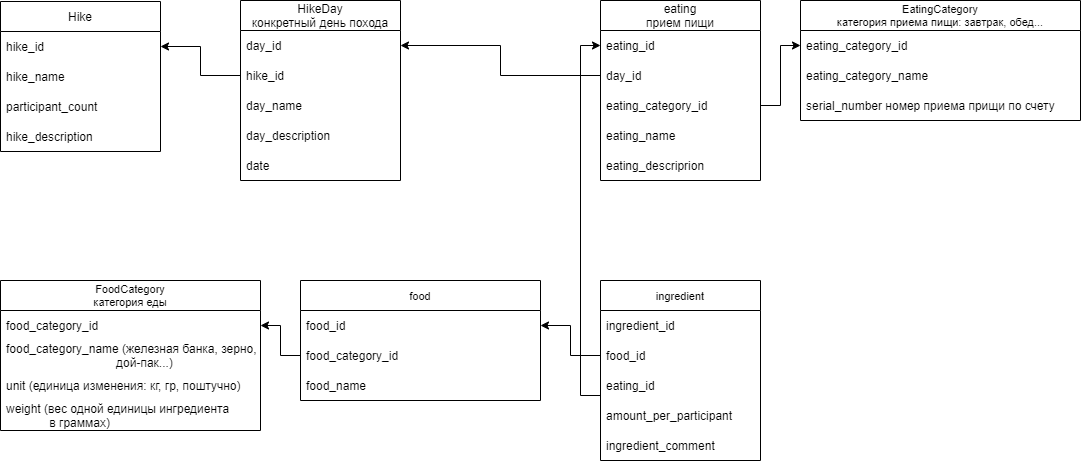

The diagram above was exported from draw.io. Its source (the exported page's mxGraphModel, read from the mxfile embedded in the PNG):
<mxGraphModel dx="1422" dy="737" grid="1" gridSize="10" guides="1" tooltips="1" connect="1" arrows="1" fold="1" page="1" pageScale="1" pageWidth="827" pageHeight="1169" math="0" shadow="0">
  <root>
    <mxCell id="0" />
    <mxCell id="1" parent="0" />
    <mxCell id="E5lNDZEBZ0i8QDdQmYP7-1" value="HikeDay&#10;конкретный день похода" style="swimlane;fontStyle=0;childLayout=stackLayout;horizontal=1;startSize=30;horizontalStack=0;resizeParent=1;resizeParentMax=0;resizeLast=0;collapsible=1;marginBottom=0;" parent="1" vertex="1">
      <mxGeometry x="280" y="40" width="160" height="180" as="geometry" />
    </mxCell>
    <mxCell id="E5lNDZEBZ0i8QDdQmYP7-6" value="day_id" style="text;strokeColor=none;fillColor=none;align=left;verticalAlign=middle;spacingLeft=4;spacingRight=4;overflow=hidden;points=[[0,0.5],[1,0.5]];portConstraint=eastwest;rotatable=0;" parent="E5lNDZEBZ0i8QDdQmYP7-1" vertex="1">
      <mxGeometry y="30" width="160" height="30" as="geometry" />
    </mxCell>
    <mxCell id="E5lNDZEBZ0i8QDdQmYP7-12" value="hike_id" style="text;strokeColor=none;fillColor=none;align=left;verticalAlign=middle;spacingLeft=4;spacingRight=4;overflow=hidden;points=[[0,0.5],[1,0.5]];portConstraint=eastwest;rotatable=0;" parent="E5lNDZEBZ0i8QDdQmYP7-1" vertex="1">
      <mxGeometry y="60" width="160" height="30" as="geometry" />
    </mxCell>
    <mxCell id="E5lNDZEBZ0i8QDdQmYP7-2" value="day_name" style="text;strokeColor=none;fillColor=none;align=left;verticalAlign=middle;spacingLeft=4;spacingRight=4;overflow=hidden;points=[[0,0.5],[1,0.5]];portConstraint=eastwest;rotatable=0;" parent="E5lNDZEBZ0i8QDdQmYP7-1" vertex="1">
      <mxGeometry y="90" width="160" height="30" as="geometry" />
    </mxCell>
    <mxCell id="E5lNDZEBZ0i8QDdQmYP7-40" value="day_description" style="text;strokeColor=none;fillColor=none;align=left;verticalAlign=middle;spacingLeft=4;spacingRight=4;overflow=hidden;points=[[0,0.5],[1,0.5]];portConstraint=eastwest;rotatable=0;" parent="E5lNDZEBZ0i8QDdQmYP7-1" vertex="1">
      <mxGeometry y="120" width="160" height="30" as="geometry" />
    </mxCell>
    <mxCell id="E5lNDZEBZ0i8QDdQmYP7-3" value="date" style="text;strokeColor=none;fillColor=none;align=left;verticalAlign=middle;spacingLeft=4;spacingRight=4;overflow=hidden;points=[[0,0.5],[1,0.5]];portConstraint=eastwest;rotatable=0;" parent="E5lNDZEBZ0i8QDdQmYP7-1" vertex="1">
      <mxGeometry y="150" width="160" height="30" as="geometry" />
    </mxCell>
    <mxCell id="E5lNDZEBZ0i8QDdQmYP7-7" value="Hike" style="swimlane;fontStyle=0;childLayout=stackLayout;horizontal=1;startSize=30;horizontalStack=0;resizeParent=1;resizeParentMax=0;resizeLast=0;collapsible=1;marginBottom=0;" parent="1" vertex="1">
      <mxGeometry x="40" y="41" width="160" height="150" as="geometry" />
    </mxCell>
    <mxCell id="E5lNDZEBZ0i8QDdQmYP7-8" value="hike_id" style="text;strokeColor=none;fillColor=none;align=left;verticalAlign=middle;spacingLeft=4;spacingRight=4;overflow=hidden;points=[[0,0.5],[1,0.5]];portConstraint=eastwest;rotatable=0;" parent="E5lNDZEBZ0i8QDdQmYP7-7" vertex="1">
      <mxGeometry y="30" width="160" height="30" as="geometry" />
    </mxCell>
    <mxCell id="E5lNDZEBZ0i8QDdQmYP7-9" value="hike_name" style="text;strokeColor=none;fillColor=none;align=left;verticalAlign=middle;spacingLeft=4;spacingRight=4;overflow=hidden;points=[[0,0.5],[1,0.5]];portConstraint=eastwest;rotatable=0;" parent="E5lNDZEBZ0i8QDdQmYP7-7" vertex="1">
      <mxGeometry y="60" width="160" height="30" as="geometry" />
    </mxCell>
    <mxCell id="E5lNDZEBZ0i8QDdQmYP7-43" value="participant_count" style="text;strokeColor=none;fillColor=none;align=left;verticalAlign=middle;spacingLeft=4;spacingRight=4;overflow=hidden;points=[[0,0.5],[1,0.5]];portConstraint=eastwest;rotatable=0;" parent="E5lNDZEBZ0i8QDdQmYP7-7" vertex="1">
      <mxGeometry y="90" width="160" height="30" as="geometry" />
    </mxCell>
    <mxCell id="E5lNDZEBZ0i8QDdQmYP7-45" value="hike_description" style="text;strokeColor=none;fillColor=none;align=left;verticalAlign=middle;spacingLeft=4;spacingRight=4;overflow=hidden;points=[[0,0.5],[1,0.5]];portConstraint=eastwest;rotatable=0;" parent="E5lNDZEBZ0i8QDdQmYP7-7" vertex="1">
      <mxGeometry y="120" width="160" height="30" as="geometry" />
    </mxCell>
    <mxCell id="E5lNDZEBZ0i8QDdQmYP7-13" style="edgeStyle=orthogonalEdgeStyle;rounded=0;orthogonalLoop=1;jettySize=auto;html=1;" parent="1" source="E5lNDZEBZ0i8QDdQmYP7-12" target="E5lNDZEBZ0i8QDdQmYP7-8" edge="1">
      <mxGeometry relative="1" as="geometry" />
    </mxCell>
    <mxCell id="E5lNDZEBZ0i8QDdQmYP7-14" value="eating&#10;прием пищи" style="swimlane;fontStyle=0;childLayout=stackLayout;horizontal=1;startSize=30;horizontalStack=0;resizeParent=1;resizeParentMax=0;resizeLast=0;collapsible=1;marginBottom=0;" parent="1" vertex="1">
      <mxGeometry x="640" y="40" width="160" height="180" as="geometry" />
    </mxCell>
    <mxCell id="E5lNDZEBZ0i8QDdQmYP7-15" value="eating_id" style="text;strokeColor=none;fillColor=none;align=left;verticalAlign=middle;spacingLeft=4;spacingRight=4;overflow=hidden;points=[[0,0.5],[1,0.5]];portConstraint=eastwest;rotatable=0;" parent="E5lNDZEBZ0i8QDdQmYP7-14" vertex="1">
      <mxGeometry y="30" width="160" height="30" as="geometry" />
    </mxCell>
    <mxCell id="E5lNDZEBZ0i8QDdQmYP7-16" value="day_id" style="text;strokeColor=none;fillColor=none;align=left;verticalAlign=middle;spacingLeft=4;spacingRight=4;overflow=hidden;points=[[0,0.5],[1,0.5]];portConstraint=eastwest;rotatable=0;" parent="E5lNDZEBZ0i8QDdQmYP7-14" vertex="1">
      <mxGeometry y="60" width="160" height="30" as="geometry" />
    </mxCell>
    <mxCell id="Zg7fSNR0h_X0LHHp6Lw--9" value="eating_category_id" style="text;strokeColor=none;fillColor=none;align=left;verticalAlign=middle;spacingLeft=4;spacingRight=4;overflow=hidden;points=[[0,0.5],[1,0.5]];portConstraint=eastwest;rotatable=0;" vertex="1" parent="E5lNDZEBZ0i8QDdQmYP7-14">
      <mxGeometry y="90" width="160" height="30" as="geometry" />
    </mxCell>
    <mxCell id="E5lNDZEBZ0i8QDdQmYP7-41" value="eating_name" style="text;strokeColor=none;fillColor=none;align=left;verticalAlign=middle;spacingLeft=4;spacingRight=4;overflow=hidden;points=[[0,0.5],[1,0.5]];portConstraint=eastwest;rotatable=0;" parent="E5lNDZEBZ0i8QDdQmYP7-14" vertex="1">
      <mxGeometry y="120" width="160" height="30" as="geometry" />
    </mxCell>
    <mxCell id="E5lNDZEBZ0i8QDdQmYP7-19" value="eating_descriprion" style="text;strokeColor=none;fillColor=none;align=left;verticalAlign=middle;spacingLeft=4;spacingRight=4;overflow=hidden;points=[[0,0.5],[1,0.5]];portConstraint=eastwest;rotatable=0;" parent="E5lNDZEBZ0i8QDdQmYP7-14" vertex="1">
      <mxGeometry y="150" width="160" height="30" as="geometry" />
    </mxCell>
    <mxCell id="E5lNDZEBZ0i8QDdQmYP7-21" style="edgeStyle=orthogonalEdgeStyle;rounded=0;orthogonalLoop=1;jettySize=auto;html=1;entryX=1;entryY=0.5;entryDx=0;entryDy=0;" parent="1" source="E5lNDZEBZ0i8QDdQmYP7-16" target="E5lNDZEBZ0i8QDdQmYP7-6" edge="1">
      <mxGeometry relative="1" as="geometry" />
    </mxCell>
    <mxCell id="E5lNDZEBZ0i8QDdQmYP7-23" value="FoodCategory&#10;категория еды" style="swimlane;fontStyle=0;childLayout=stackLayout;horizontal=1;startSize=30;horizontalStack=0;resizeParent=1;resizeParentMax=0;resizeLast=0;collapsible=1;marginBottom=0;fontSize=11;" parent="1" vertex="1">
      <mxGeometry x="40" y="320" width="260" height="150" as="geometry" />
    </mxCell>
    <mxCell id="E5lNDZEBZ0i8QDdQmYP7-24" value="food_category_id" style="text;strokeColor=none;fillColor=none;align=left;verticalAlign=middle;spacingLeft=4;spacingRight=4;overflow=hidden;points=[[0,0.5],[1,0.5]];portConstraint=eastwest;rotatable=0;" parent="E5lNDZEBZ0i8QDdQmYP7-23" vertex="1">
      <mxGeometry y="30" width="260" height="30" as="geometry" />
    </mxCell>
    <mxCell id="E5lNDZEBZ0i8QDdQmYP7-27" value="food_category_name (железная банка, зерно,&#10;                                    дой-пак...)" style="text;strokeColor=none;fillColor=none;align=left;verticalAlign=middle;spacingLeft=4;spacingRight=4;overflow=hidden;points=[[0,0.5],[1,0.5]];portConstraint=eastwest;rotatable=0;" parent="E5lNDZEBZ0i8QDdQmYP7-23" vertex="1">
      <mxGeometry y="60" width="260" height="30" as="geometry" />
    </mxCell>
    <mxCell id="E5lNDZEBZ0i8QDdQmYP7-29" value="unit (единица изменения: кг, гр, поштучно)" style="text;strokeColor=none;fillColor=none;align=left;verticalAlign=middle;spacingLeft=4;spacingRight=4;overflow=hidden;points=[[0,0.5],[1,0.5]];portConstraint=eastwest;rotatable=0;" parent="E5lNDZEBZ0i8QDdQmYP7-23" vertex="1">
      <mxGeometry y="90" width="260" height="30" as="geometry" />
    </mxCell>
    <mxCell id="E5lNDZEBZ0i8QDdQmYP7-42" value="weight (вес одной единицы ингредиента &#10;             в граммах)" style="text;strokeColor=none;fillColor=none;align=left;verticalAlign=middle;spacingLeft=4;spacingRight=4;overflow=hidden;points=[[0,0.5],[1,0.5]];portConstraint=eastwest;rotatable=0;" parent="E5lNDZEBZ0i8QDdQmYP7-23" vertex="1">
      <mxGeometry y="120" width="260" height="30" as="geometry" />
    </mxCell>
    <mxCell id="E5lNDZEBZ0i8QDdQmYP7-30" value="ingredient" style="swimlane;fontStyle=0;childLayout=stackLayout;horizontal=1;startSize=30;horizontalStack=0;resizeParent=1;resizeParentMax=0;resizeLast=0;collapsible=1;marginBottom=0;fontSize=11;" parent="1" vertex="1">
      <mxGeometry x="640" y="320" width="160" height="180" as="geometry" />
    </mxCell>
    <mxCell id="E5lNDZEBZ0i8QDdQmYP7-31" value="ingredient_id" style="text;strokeColor=none;fillColor=none;align=left;verticalAlign=middle;spacingLeft=4;spacingRight=4;overflow=hidden;points=[[0,0.5],[1,0.5]];portConstraint=eastwest;rotatable=0;" parent="E5lNDZEBZ0i8QDdQmYP7-30" vertex="1">
      <mxGeometry y="30" width="160" height="30" as="geometry" />
    </mxCell>
    <mxCell id="E5lNDZEBZ0i8QDdQmYP7-36" value="food_id" style="text;strokeColor=none;fillColor=none;align=left;verticalAlign=middle;spacingLeft=4;spacingRight=4;overflow=hidden;points=[[0,0.5],[1,0.5]];portConstraint=eastwest;rotatable=0;" parent="E5lNDZEBZ0i8QDdQmYP7-30" vertex="1">
      <mxGeometry y="60" width="160" height="30" as="geometry" />
    </mxCell>
    <mxCell id="E5lNDZEBZ0i8QDdQmYP7-38" value="eating_id" style="text;strokeColor=none;fillColor=none;align=left;verticalAlign=middle;spacingLeft=4;spacingRight=4;overflow=hidden;points=[[0,0.5],[1,0.5]];portConstraint=eastwest;rotatable=0;" parent="E5lNDZEBZ0i8QDdQmYP7-30" vertex="1">
      <mxGeometry y="90" width="160" height="30" as="geometry" />
    </mxCell>
    <mxCell id="E5lNDZEBZ0i8QDdQmYP7-34" value="amount_per_participant" style="text;strokeColor=none;fillColor=none;align=left;verticalAlign=middle;spacingLeft=4;spacingRight=4;overflow=hidden;points=[[0,0.5],[1,0.5]];portConstraint=eastwest;rotatable=0;" parent="E5lNDZEBZ0i8QDdQmYP7-30" vertex="1">
      <mxGeometry y="120" width="160" height="30" as="geometry" />
    </mxCell>
    <mxCell id="E5lNDZEBZ0i8QDdQmYP7-35" value="ingredient_comment" style="text;strokeColor=none;fillColor=none;align=left;verticalAlign=middle;spacingLeft=4;spacingRight=4;overflow=hidden;points=[[0,0.5],[1,0.5]];portConstraint=eastwest;rotatable=0;" parent="E5lNDZEBZ0i8QDdQmYP7-30" vertex="1">
      <mxGeometry y="150" width="160" height="30" as="geometry" />
    </mxCell>
    <mxCell id="E5lNDZEBZ0i8QDdQmYP7-37" style="edgeStyle=orthogonalEdgeStyle;rounded=0;orthogonalLoop=1;jettySize=auto;html=1;fontSize=11;entryX=1;entryY=0.5;entryDx=0;entryDy=0;" parent="1" source="E5lNDZEBZ0i8QDdQmYP7-36" target="Zg7fSNR0h_X0LHHp6Lw--17" edge="1">
      <mxGeometry relative="1" as="geometry" />
    </mxCell>
    <mxCell id="E5lNDZEBZ0i8QDdQmYP7-52" style="edgeStyle=orthogonalEdgeStyle;rounded=0;orthogonalLoop=1;jettySize=auto;html=1;fontSize=11;" parent="1" source="E5lNDZEBZ0i8QDdQmYP7-38" target="E5lNDZEBZ0i8QDdQmYP7-15" edge="1">
      <mxGeometry relative="1" as="geometry">
        <Array as="points">
          <mxPoint x="620" y="435" />
          <mxPoint x="620" y="85" />
        </Array>
      </mxGeometry>
    </mxCell>
    <mxCell id="Zg7fSNR0h_X0LHHp6Lw--1" value="EatingCategory&#10;категория приема пищи: завтрак, обед..." style="swimlane;fontStyle=0;childLayout=stackLayout;horizontal=1;startSize=30;horizontalStack=0;resizeParent=1;resizeParentMax=0;resizeLast=0;collapsible=1;marginBottom=0;fontSize=11;" vertex="1" parent="1">
      <mxGeometry x="840" y="40" width="280" height="120" as="geometry" />
    </mxCell>
    <mxCell id="Zg7fSNR0h_X0LHHp6Lw--2" value="eating_category_id" style="text;strokeColor=none;fillColor=none;align=left;verticalAlign=middle;spacingLeft=4;spacingRight=4;overflow=hidden;points=[[0,0.5],[1,0.5]];portConstraint=eastwest;rotatable=0;" vertex="1" parent="Zg7fSNR0h_X0LHHp6Lw--1">
      <mxGeometry y="30" width="280" height="30" as="geometry" />
    </mxCell>
    <mxCell id="Zg7fSNR0h_X0LHHp6Lw--3" value="eating_category_name" style="text;strokeColor=none;fillColor=none;align=left;verticalAlign=middle;spacingLeft=4;spacingRight=4;overflow=hidden;points=[[0,0.5],[1,0.5]];portConstraint=eastwest;rotatable=0;" vertex="1" parent="Zg7fSNR0h_X0LHHp6Lw--1">
      <mxGeometry y="60" width="280" height="30" as="geometry" />
    </mxCell>
    <mxCell id="Zg7fSNR0h_X0LHHp6Lw--8" value="serial_number номер приема прищи по счету" style="text;strokeColor=none;fillColor=none;align=left;verticalAlign=middle;spacingLeft=4;spacingRight=4;overflow=hidden;points=[[0,0.5],[1,0.5]];portConstraint=eastwest;rotatable=0;" vertex="1" parent="Zg7fSNR0h_X0LHHp6Lw--1">
      <mxGeometry y="90" width="280" height="30" as="geometry" />
    </mxCell>
    <mxCell id="Zg7fSNR0h_X0LHHp6Lw--11" value="food" style="swimlane;fontStyle=0;childLayout=stackLayout;horizontal=1;startSize=30;horizontalStack=0;resizeParent=1;resizeParentMax=0;resizeLast=0;collapsible=1;marginBottom=0;fontSize=11;" vertex="1" parent="1">
      <mxGeometry x="340" y="320" width="240" height="120" as="geometry" />
    </mxCell>
    <mxCell id="Zg7fSNR0h_X0LHHp6Lw--17" value="food_id" style="text;strokeColor=none;fillColor=none;align=left;verticalAlign=middle;spacingLeft=4;spacingRight=4;overflow=hidden;points=[[0,0.5],[1,0.5]];portConstraint=eastwest;rotatable=0;" vertex="1" parent="Zg7fSNR0h_X0LHHp6Lw--11">
      <mxGeometry y="30" width="240" height="30" as="geometry" />
    </mxCell>
    <mxCell id="Zg7fSNR0h_X0LHHp6Lw--12" value="food_category_id" style="text;strokeColor=none;fillColor=none;align=left;verticalAlign=middle;spacingLeft=4;spacingRight=4;overflow=hidden;points=[[0,0.5],[1,0.5]];portConstraint=eastwest;rotatable=0;" vertex="1" parent="Zg7fSNR0h_X0LHHp6Lw--11">
      <mxGeometry y="60" width="240" height="30" as="geometry" />
    </mxCell>
    <mxCell id="Zg7fSNR0h_X0LHHp6Lw--13" value="food_name" style="text;strokeColor=none;fillColor=none;align=left;verticalAlign=middle;spacingLeft=4;spacingRight=4;overflow=hidden;points=[[0,0.5],[1,0.5]];portConstraint=eastwest;rotatable=0;" vertex="1" parent="Zg7fSNR0h_X0LHHp6Lw--11">
      <mxGeometry y="90" width="240" height="30" as="geometry" />
    </mxCell>
    <mxCell id="Zg7fSNR0h_X0LHHp6Lw--18" style="edgeStyle=orthogonalEdgeStyle;rounded=0;orthogonalLoop=1;jettySize=auto;html=1;entryX=1;entryY=0.5;entryDx=0;entryDy=0;" edge="1" parent="1" source="Zg7fSNR0h_X0LHHp6Lw--12" target="E5lNDZEBZ0i8QDdQmYP7-24">
      <mxGeometry relative="1" as="geometry" />
    </mxCell>
    <mxCell id="Zg7fSNR0h_X0LHHp6Lw--19" style="edgeStyle=orthogonalEdgeStyle;rounded=0;orthogonalLoop=1;jettySize=auto;html=1;" edge="1" parent="1" source="Zg7fSNR0h_X0LHHp6Lw--9" target="Zg7fSNR0h_X0LHHp6Lw--2">
      <mxGeometry relative="1" as="geometry" />
    </mxCell>
  </root>
</mxGraphModel>